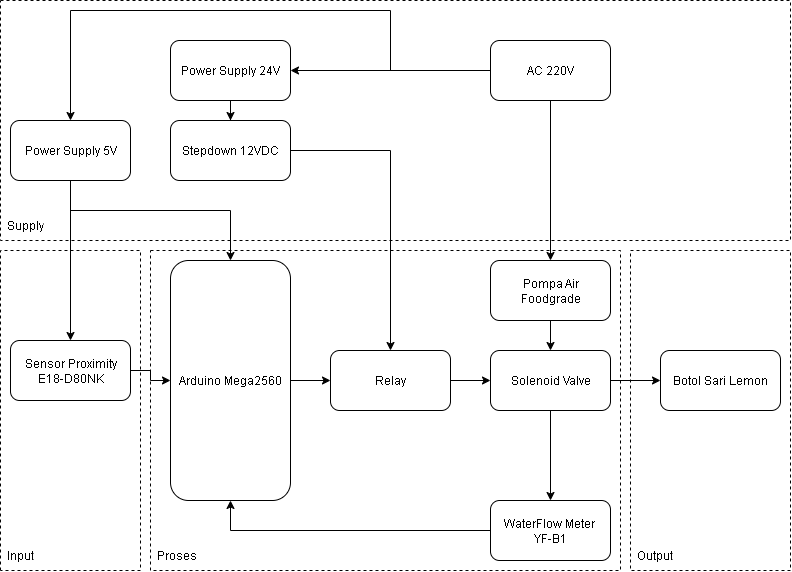

The diagram above was exported from draw.io. Its source (the exported page's mxGraphModel, read from the mxfile embedded in the PNG):
<mxGraphModel dx="1103" dy="520" grid="1" gridSize="10" guides="1" tooltips="1" connect="1" arrows="1" fold="1" page="1" pageScale="1" pageWidth="850" pageHeight="1100" math="0" shadow="0">
  <root>
    <mxCell id="0" />
    <mxCell id="1" parent="0" />
    <mxCell id="zJGrEhaA06nmFIV_Au8L-3" value="" style="edgeStyle=orthogonalEdgeStyle;rounded=0;orthogonalLoop=1;jettySize=auto;html=1;" edge="1" parent="1" source="zJGrEhaA06nmFIV_Au8L-1" target="zJGrEhaA06nmFIV_Au8L-2">
      <mxGeometry relative="1" as="geometry" />
    </mxCell>
    <mxCell id="zJGrEhaA06nmFIV_Au8L-7" value="" style="edgeStyle=orthogonalEdgeStyle;rounded=0;orthogonalLoop=1;jettySize=auto;html=1;" edge="1" parent="1" source="zJGrEhaA06nmFIV_Au8L-1" target="zJGrEhaA06nmFIV_Au8L-6">
      <mxGeometry relative="1" as="geometry">
        <Array as="points">
          <mxPoint x="540" y="80" />
          <mxPoint x="220" y="80" />
        </Array>
      </mxGeometry>
    </mxCell>
    <mxCell id="zJGrEhaA06nmFIV_Au8L-19" value="" style="edgeStyle=orthogonalEdgeStyle;rounded=0;orthogonalLoop=1;jettySize=auto;html=1;" edge="1" parent="1" source="zJGrEhaA06nmFIV_Au8L-1" target="zJGrEhaA06nmFIV_Au8L-18">
      <mxGeometry relative="1" as="geometry" />
    </mxCell>
    <mxCell id="zJGrEhaA06nmFIV_Au8L-1" value="AC 220V" style="rounded=1;whiteSpace=wrap;html=1;" vertex="1" parent="1">
      <mxGeometry x="640" y="110" width="120" height="60" as="geometry" />
    </mxCell>
    <mxCell id="zJGrEhaA06nmFIV_Au8L-5" value="" style="edgeStyle=orthogonalEdgeStyle;rounded=0;orthogonalLoop=1;jettySize=auto;html=1;" edge="1" parent="1" source="zJGrEhaA06nmFIV_Au8L-2" target="zJGrEhaA06nmFIV_Au8L-4">
      <mxGeometry relative="1" as="geometry" />
    </mxCell>
    <mxCell id="zJGrEhaA06nmFIV_Au8L-2" value="Power Supply 24V" style="rounded=1;whiteSpace=wrap;html=1;" vertex="1" parent="1">
      <mxGeometry x="320" y="110" width="120" height="60" as="geometry" />
    </mxCell>
    <mxCell id="zJGrEhaA06nmFIV_Au8L-15" value="" style="edgeStyle=orthogonalEdgeStyle;rounded=0;orthogonalLoop=1;jettySize=auto;html=1;" edge="1" parent="1" source="zJGrEhaA06nmFIV_Au8L-4" target="zJGrEhaA06nmFIV_Au8L-13">
      <mxGeometry relative="1" as="geometry" />
    </mxCell>
    <mxCell id="zJGrEhaA06nmFIV_Au8L-4" value="Stepdown 12VDC" style="rounded=1;whiteSpace=wrap;html=1;" vertex="1" parent="1">
      <mxGeometry x="320" y="190" width="120" height="60" as="geometry" />
    </mxCell>
    <mxCell id="zJGrEhaA06nmFIV_Au8L-9" value="" style="edgeStyle=orthogonalEdgeStyle;rounded=0;orthogonalLoop=1;jettySize=auto;html=1;" edge="1" parent="1" source="zJGrEhaA06nmFIV_Au8L-6" target="zJGrEhaA06nmFIV_Au8L-8">
      <mxGeometry relative="1" as="geometry" />
    </mxCell>
    <mxCell id="zJGrEhaA06nmFIV_Au8L-6" value="Power Supply 5V" style="rounded=1;whiteSpace=wrap;html=1;" vertex="1" parent="1">
      <mxGeometry x="160" y="190" width="120" height="60" as="geometry" />
    </mxCell>
    <mxCell id="zJGrEhaA06nmFIV_Au8L-11" value="" style="edgeStyle=orthogonalEdgeStyle;rounded=0;orthogonalLoop=1;jettySize=auto;html=1;" edge="1" parent="1" source="zJGrEhaA06nmFIV_Au8L-8" target="zJGrEhaA06nmFIV_Au8L-10">
      <mxGeometry relative="1" as="geometry" />
    </mxCell>
    <mxCell id="zJGrEhaA06nmFIV_Au8L-8" value="Sensor Proximity E18-D80NK" style="rounded=1;whiteSpace=wrap;html=1;" vertex="1" parent="1">
      <mxGeometry x="160" y="410" width="120" height="60" as="geometry" />
    </mxCell>
    <mxCell id="zJGrEhaA06nmFIV_Au8L-14" value="" style="edgeStyle=orthogonalEdgeStyle;rounded=0;orthogonalLoop=1;jettySize=auto;html=1;" edge="1" parent="1" source="zJGrEhaA06nmFIV_Au8L-10" target="zJGrEhaA06nmFIV_Au8L-13">
      <mxGeometry relative="1" as="geometry" />
    </mxCell>
    <mxCell id="zJGrEhaA06nmFIV_Au8L-10" value="Arduino Mega2560" style="rounded=1;whiteSpace=wrap;html=1;" vertex="1" parent="1">
      <mxGeometry x="320" y="330" width="120" height="240" as="geometry" />
    </mxCell>
    <mxCell id="zJGrEhaA06nmFIV_Au8L-12" value="" style="endArrow=classic;html=1;rounded=0;entryX=0.5;entryY=0;entryDx=0;entryDy=0;" edge="1" parent="1" target="zJGrEhaA06nmFIV_Au8L-10">
      <mxGeometry width="50" height="50" relative="1" as="geometry">
        <mxPoint x="220" y="280" as="sourcePoint" />
        <mxPoint x="340" y="280" as="targetPoint" />
        <Array as="points">
          <mxPoint x="380" y="280" />
        </Array>
      </mxGeometry>
    </mxCell>
    <mxCell id="zJGrEhaA06nmFIV_Au8L-17" value="" style="edgeStyle=orthogonalEdgeStyle;rounded=0;orthogonalLoop=1;jettySize=auto;html=1;" edge="1" parent="1" source="zJGrEhaA06nmFIV_Au8L-13" target="zJGrEhaA06nmFIV_Au8L-16">
      <mxGeometry relative="1" as="geometry" />
    </mxCell>
    <mxCell id="zJGrEhaA06nmFIV_Au8L-13" value="Relay" style="rounded=1;whiteSpace=wrap;html=1;" vertex="1" parent="1">
      <mxGeometry x="480" y="420" width="120" height="60" as="geometry" />
    </mxCell>
    <mxCell id="zJGrEhaA06nmFIV_Au8L-22" value="" style="edgeStyle=orthogonalEdgeStyle;rounded=0;orthogonalLoop=1;jettySize=auto;html=1;" edge="1" parent="1" source="zJGrEhaA06nmFIV_Au8L-16" target="zJGrEhaA06nmFIV_Au8L-21">
      <mxGeometry relative="1" as="geometry" />
    </mxCell>
    <mxCell id="zJGrEhaA06nmFIV_Au8L-25" value="" style="edgeStyle=orthogonalEdgeStyle;rounded=0;orthogonalLoop=1;jettySize=auto;html=1;" edge="1" parent="1" source="zJGrEhaA06nmFIV_Au8L-16" target="zJGrEhaA06nmFIV_Au8L-24">
      <mxGeometry relative="1" as="geometry" />
    </mxCell>
    <mxCell id="zJGrEhaA06nmFIV_Au8L-16" value="Solenoid Valve" style="rounded=1;whiteSpace=wrap;html=1;" vertex="1" parent="1">
      <mxGeometry x="640" y="420" width="120" height="60" as="geometry" />
    </mxCell>
    <mxCell id="zJGrEhaA06nmFIV_Au8L-20" value="" style="edgeStyle=orthogonalEdgeStyle;rounded=0;orthogonalLoop=1;jettySize=auto;html=1;" edge="1" parent="1" source="zJGrEhaA06nmFIV_Au8L-18" target="zJGrEhaA06nmFIV_Au8L-16">
      <mxGeometry relative="1" as="geometry" />
    </mxCell>
    <mxCell id="zJGrEhaA06nmFIV_Au8L-18" value="Pompa Air Foodgrade" style="rounded=1;whiteSpace=wrap;html=1;" vertex="1" parent="1">
      <mxGeometry x="640" y="330" width="120" height="60" as="geometry" />
    </mxCell>
    <mxCell id="zJGrEhaA06nmFIV_Au8L-23" value="" style="edgeStyle=orthogonalEdgeStyle;rounded=0;orthogonalLoop=1;jettySize=auto;html=1;" edge="1" parent="1" source="zJGrEhaA06nmFIV_Au8L-21" target="zJGrEhaA06nmFIV_Au8L-10">
      <mxGeometry relative="1" as="geometry">
        <Array as="points">
          <mxPoint x="380" y="600" />
        </Array>
      </mxGeometry>
    </mxCell>
    <mxCell id="zJGrEhaA06nmFIV_Au8L-21" value="WaterFlow Meter&amp;nbsp;&lt;div&gt;YF-B1&lt;/div&gt;" style="rounded=1;whiteSpace=wrap;html=1;" vertex="1" parent="1">
      <mxGeometry x="640" y="570" width="120" height="60" as="geometry" />
    </mxCell>
    <mxCell id="zJGrEhaA06nmFIV_Au8L-24" value="Botol Sari Lemon" style="rounded=1;whiteSpace=wrap;html=1;" vertex="1" parent="1">
      <mxGeometry x="810" y="420" width="120" height="60" as="geometry" />
    </mxCell>
    <mxCell id="zJGrEhaA06nmFIV_Au8L-26" value="" style="endArrow=none;dashed=1;html=1;rounded=0;" edge="1" parent="1">
      <mxGeometry width="50" height="50" relative="1" as="geometry">
        <mxPoint x="150" y="70" as="sourcePoint" />
        <mxPoint x="150" y="70" as="targetPoint" />
        <Array as="points">
          <mxPoint x="940" y="70" />
          <mxPoint x="940" y="310" />
          <mxPoint x="150" y="310" />
        </Array>
      </mxGeometry>
    </mxCell>
    <mxCell id="zJGrEhaA06nmFIV_Au8L-27" value="" style="endArrow=none;dashed=1;html=1;rounded=0;" edge="1" parent="1">
      <mxGeometry width="50" height="50" relative="1" as="geometry">
        <mxPoint x="150" y="640" as="sourcePoint" />
        <mxPoint x="150" y="640" as="targetPoint" />
        <Array as="points">
          <mxPoint x="150" y="320" />
          <mxPoint x="290" y="320" />
          <mxPoint x="290" y="640" />
        </Array>
      </mxGeometry>
    </mxCell>
    <mxCell id="zJGrEhaA06nmFIV_Au8L-28" value="" style="endArrow=none;dashed=1;html=1;rounded=0;" edge="1" parent="1">
      <mxGeometry width="50" height="50" relative="1" as="geometry">
        <mxPoint x="300" y="320" as="sourcePoint" />
        <mxPoint x="300" y="320" as="targetPoint" />
        <Array as="points">
          <mxPoint x="770" y="320" />
          <mxPoint x="770" y="640" />
          <mxPoint x="300" y="640" />
        </Array>
      </mxGeometry>
    </mxCell>
    <mxCell id="zJGrEhaA06nmFIV_Au8L-29" value="" style="endArrow=none;dashed=1;html=1;rounded=0;" edge="1" parent="1">
      <mxGeometry width="50" height="50" relative="1" as="geometry">
        <mxPoint x="780" y="320" as="sourcePoint" />
        <mxPoint x="780" y="320" as="targetPoint" />
        <Array as="points">
          <mxPoint x="940" y="320" />
          <mxPoint x="940" y="640" />
          <mxPoint x="780" y="640" />
        </Array>
      </mxGeometry>
    </mxCell>
    <mxCell id="zJGrEhaA06nmFIV_Au8L-30" value="Supply" style="text;strokeColor=none;fillColor=none;align=left;verticalAlign=middle;spacingLeft=4;spacingRight=4;overflow=hidden;points=[[0,0.5],[1,0.5]];portConstraint=eastwest;rotatable=0;whiteSpace=wrap;html=1;" vertex="1" parent="1">
      <mxGeometry x="150" y="280" width="80" height="30" as="geometry" />
    </mxCell>
    <mxCell id="zJGrEhaA06nmFIV_Au8L-31" value="Input" style="text;strokeColor=none;fillColor=none;align=left;verticalAlign=middle;spacingLeft=4;spacingRight=4;overflow=hidden;points=[[0,0.5],[1,0.5]];portConstraint=eastwest;rotatable=0;whiteSpace=wrap;html=1;" vertex="1" parent="1">
      <mxGeometry x="150" y="610" width="80" height="30" as="geometry" />
    </mxCell>
    <mxCell id="zJGrEhaA06nmFIV_Au8L-32" value="Proses" style="text;strokeColor=none;fillColor=none;align=left;verticalAlign=middle;spacingLeft=4;spacingRight=4;overflow=hidden;points=[[0,0.5],[1,0.5]];portConstraint=eastwest;rotatable=0;whiteSpace=wrap;html=1;" vertex="1" parent="1">
      <mxGeometry x="300" y="610" width="80" height="30" as="geometry" />
    </mxCell>
    <mxCell id="zJGrEhaA06nmFIV_Au8L-33" value="Output" style="text;strokeColor=none;fillColor=none;align=left;verticalAlign=middle;spacingLeft=4;spacingRight=4;overflow=hidden;points=[[0,0.5],[1,0.5]];portConstraint=eastwest;rotatable=0;whiteSpace=wrap;html=1;" vertex="1" parent="1">
      <mxGeometry x="780" y="610" width="80" height="30" as="geometry" />
    </mxCell>
  </root>
</mxGraphModel>